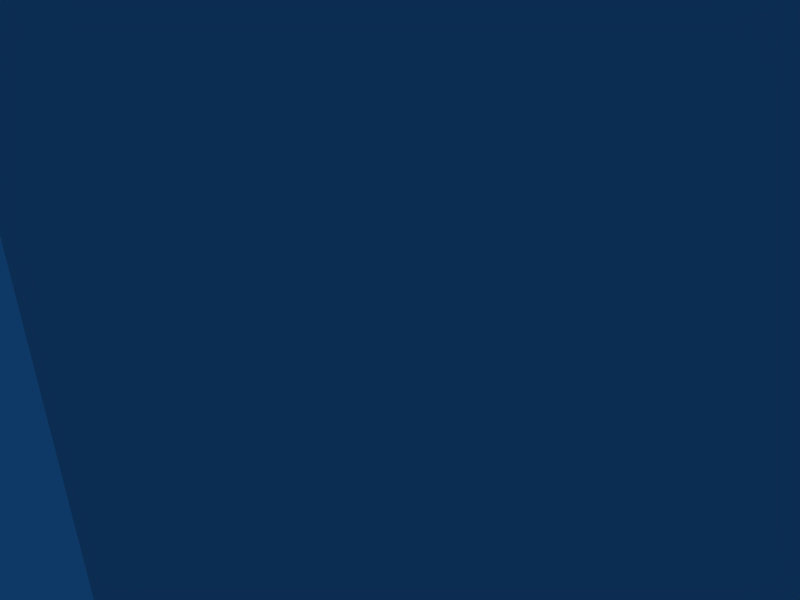 # Source: WeapRepair.blend  (saved by Blender 2.49.2; exported with 4.5.12 LTS)
import bpy
from mathutils import Matrix  # noqa: F401  (used for matrix-valued properties, if any)

bpy.ops.wm.read_factory_settings(use_empty=True)
scene = bpy.context.scene
scene.name = 'Scene'

# ---- collections
col_collection_1 = bpy.data.collections.new('Collection 1'); scene.collection.children.link(col_collection_1)

# ---- world
world_world = bpy.data.worlds.new('World'); scene.world = world_world
world_world.color = (0.05656, 0.2208, 0.4)
world_world.use_sun_shadow = False
world_world.sun_shadow_jitter_overblur = 0.0
world_world.cycles.sampling_method = 'MANUAL'
world_world.cycles.sample_map_resolution = 256

# ---- cameras
cam_camera = bpy.data.cameras.new('Camera')
cam_camera.passepartout_alpha = 0.2
cam_camera.clip_end = 5000.0
cam_camera.lens = 35.0
cam_camera.ortho_scale = 7.314
cam_camera.show_passepartout = False
cam_camera.show_safe_areas = True
cam_camera.dof.focus_distance = 0.0
cam_camera.dof.aperture_fstop = 128.0

# ---- lights
light_spot = bpy.data.lights.new('Spot', 'POINT')
light_spot.transmission_factor = 0.0
light_spot.cutoff_distance = 30.0
light_spot.energy = 100.0
light_spot.shadow_buffer_clip_start = 1.001
light_spot.shadow_soft_size = 1.0
light_spot.shadow_maximum_resolution = 0.006
light_spot.use_absolute_resolution = True
light_spot.cycles.use_multiple_importance_sampling = False

# ---- meshes
me_cube = bpy.data.meshes.new('Cube')
me_cube.from_pydata([(2.248, -2.656, -4.973), (2.248, 2.317, -4.973), (2.248, 2.317, 4.973), (12.19, -2.656, 9.947), (12.19, 2.317, 9.947), (2.248, 2.317, 9.947), (12.19, -2.656, -9.947), (12.19, 2.317, -9.947), (2.248, 2.317, -9.947), (2.248, -2.656, -9.947), (-2.726, -2.656, -9.947), (-2.726, 2.317, -9.947), (-2.726, 2.317, -4.973), (-2.726, -2.656, -4.973), (-7.699, -2.656, -4.973), (-7.699, 2.317, -4.973), (-7.699, 2.317, -9.947), (-7.699, -2.656, -9.947), (-7.699, 2.317, 4.973), (-7.699, -2.656, 4.973), (-2.726, -2.656, 4.973), (-2.726, 2.317, 4.973), (-2.726, 2.317, 9.947), (-2.726, -2.656, 9.947), (-7.699, -2.656, 9.947), (-7.699, 2.317, 9.947), (2.248, -2.656, 9.947), (2.248, -2.656, 4.973), (2.248, -5.143, 4.973), (2.248, -5.143, 9.947), (2.248, -5.143, -9.947), (12.19, -5.143, -9.947), (12.19, -5.143, 9.947), (12.19, -5.143, 4.973), (12.19, -5.143, -4.973), (2.248, -5.143, -4.973), (2.248, 4.804, -9.947), (2.248, 4.804, 9.947), (12.19, 4.804, 9.947), (12.19, 4.804, 4.973), (2.248, 4.804, 4.973), (12.19, 4.804, -4.973), (2.248, 4.804, -4.973), (17.17, 4.804, -4.973), (17.17, 4.804, 4.973), (17.17, 4.804, 9.947), (17.17, 4.804, -9.947), (17.17, -5.143, -4.973), (17.17, -5.143, 4.973), (17.17, -5.143, 9.947), (17.17, -5.143, -9.947), (17.17, 2.317, -9.947), (17.17, -2.656, -9.947), (17.17, 2.317, 9.947), (17.17, -2.656, 9.947), (42.04, 2.317, -4.974), (42.04, -2.656, -4.974), (42.04, 2.317, 4.973), (42.04, -2.656, 4.973), (42.04, -2.656, 9.947), (42.04, 2.317, 9.947), (42.04, -2.656, -9.947), (42.04, 2.317, -9.947), (42.04, -5.143, -9.947), (42.04, -5.143, 9.947), (42.04, -5.143, 4.973), (42.04, -5.143, -4.974), (42.04, 4.804, -9.947), (42.04, 4.804, 9.947), (42.04, 4.804, 4.973), (42.04, 4.804, -4.974), (17.17, 9.778, 4.973), (17.17, 9.778, 9.947), (12.19, 9.778, 9.947), (12.19, 9.778, 4.973), (12.19, 11.77, 4.973), (12.19, 11.77, 9.947), (17.17, 11.77, 4.973), (17.17, 11.77, 9.947), (17.17, 11.77, -4.973), (17.17, 9.778, -4.973), (12.19, 11.77, -4.973), (12.19, 9.778, -4.973), (17.17, 9.778, -9.947), (12.19, 9.778, -9.947), (12.19, 11.77, -9.947), (17.17, 11.77, -9.947), (12.19, 4.804, -9.947)], [], [(0, 27, 2, 1), (26, 3, 4, 5), (9, 8, 7, 6), (8, 9, 10, 11), (1, 8, 11, 12), (9, 0, 13, 10), (0, 1, 12, 13), (10, 13, 14, 17), (12, 11, 16, 15), (11, 10, 17, 16), (14, 15, 16, 17), (14, 13, 20, 19), (15, 14, 19, 18), (12, 15, 18, 21), (13, 12, 21, 20), (21, 18, 25, 22), (18, 19, 24, 25), (19, 20, 23, 24), (23, 22, 25, 24), (23, 20, 27, 26), (22, 23, 26, 5), (21, 22, 5, 2), (20, 21, 2, 27), (27, 28, 29, 26), (9, 6, 31, 30), (0, 9, 30, 35), (3, 26, 29, 32), (27, 0, 35, 28), (28, 35, 34, 33), (28, 33, 32, 29), (34, 35, 30, 31), (5, 37, 40, 2), (7, 8, 36, 87), (8, 1, 42, 36), (5, 4, 38, 37), (1, 2, 40, 42), (42, 40, 39, 41), (39, 40, 37, 38), (42, 41, 87, 36), (41, 39, 44, 43), (38, 4, 53, 45), (7, 87, 46, 51), (33, 34, 47, 48), (32, 33, 48, 49), (3, 32, 49, 54), (34, 31, 50, 47), (31, 6, 52, 50), (6, 7, 51, 52), (4, 3, 54, 53), (53, 54, 59, 60), (52, 51, 62, 61), (50, 52, 61, 63), (47, 50, 63, 66), (54, 49, 64, 59), (49, 48, 65, 64), (48, 47, 66, 65), (51, 46, 67, 62), (46, 43, 70, 67), (45, 53, 60, 68), (44, 45, 68, 69), (43, 44, 69, 70), (55, 57, 58, 56), (58, 57, 60, 59), (55, 56, 61, 62), (61, 56, 66, 63), (58, 59, 64, 65), (56, 58, 65, 66), (55, 62, 67, 70), (60, 57, 69, 68), (57, 55, 70, 69), (45, 44, 71, 72), (38, 45, 72, 73), (44, 39, 74, 71), (39, 38, 73, 74), (74, 73, 76, 75), (73, 72, 78, 76), (72, 71, 77, 78), (75, 76, 78, 77), (77, 71, 80, 79), (75, 77, 79, 81), (74, 75, 81, 82), (71, 74, 82, 80), (82, 81, 85, 84), (81, 79, 86, 85), (79, 80, 83, 86), (83, 84, 85, 86), (83, 80, 43, 46), (84, 83, 46, 87), (82, 84, 87, 41), (80, 82, 41, 43)])
_uv = me_cube.uv_layers.new(name='UVTex')
_uv.uv.foreach_set('vector', [0.4246, 0.7403, 0.425, 0.8748, 0.3577, 0.875, 0.3573, 0.7405, 0.1957, 0.1347, 0.1953, 0.2692, 0.128, 0.269, 0.1284, 0.1345, 0.425, 0.5382, 0.3577, 0.5384, 0.3573, 0.4039, 0.4246, 0.4037, 0.3577, 0.5384, 0.425, 0.5382, 0.4252, 0.6055, 0.3579, 0.6057, 0.4588, 0.6066, 0.4586, 0.5393, 0.5259, 0.5391, 0.5261, 0.6064, 0.8638, 0.5389, 0.864, 0.6062, 0.7968, 0.6064, 0.7966, 0.5391, 0.5259, 0.8758, 0.4586, 0.8756, 0.4588, 0.8084, 0.5261, 0.8086, 0.7966, 0.5391, 0.7968, 0.6064, 0.7295, 0.6066, 0.7293, 0.5393, 0.5261, 0.6064, 0.5259, 0.5391, 0.5931, 0.5389, 0.5933, 0.6062, 0.3579, 0.6057, 0.4252, 0.6055, 0.4254, 0.6727, 0.3581, 0.6729, 0.9321, 0.6062, 0.8649, 0.6064, 0.8647, 0.5391, 0.9319, 0.5389, 0.7295, 0.6066, 0.7968, 0.6064, 0.7972, 0.7409, 0.7299, 0.7411, 0.8649, 0.6064, 0.9321, 0.6062, 0.9325, 0.7407, 0.8653, 0.7409, 0.5261, 0.6064, 0.5933, 0.6062, 0.5938, 0.7407, 0.5265, 0.7409, 0.8647, 0.8084, 0.9319, 0.8082, 0.9323, 0.9427, 0.8651, 0.9429, 0.5265, 0.7409, 0.5938, 0.7407, 0.594, 0.808, 0.5267, 0.8082, 0.8653, 0.7409, 0.9325, 0.7407, 0.9327, 0.808, 0.8655, 0.8082, 0.7299, 0.7411, 0.7972, 0.7409, 0.7974, 0.8082, 0.7301, 0.8084, 0.1959, 0.06747, 0.1286, 0.06726, 0.1288, 0.0, 0.1961, 0.0002063, 0.7974, 0.8082, 0.7972, 0.7409, 0.8644, 0.7407, 0.8647, 0.808, 0.1286, 0.06726, 0.1959, 0.06747, 0.1957, 0.1347, 0.1284, 0.1345, 0.5265, 0.7409, 0.5267, 0.8082, 0.4594, 0.8084, 0.4592, 0.7411, 0.7972, 0.8758, 0.797, 0.8086, 0.8642, 0.8084, 0.8644, 0.8756, 0.1341, 0.7403, 0.1005, 0.7404, 0.1007, 0.8076, 0.1343, 0.8075, 0.425, 0.5382, 0.4246, 0.4037, 0.4582, 0.4036, 0.4586, 0.5381, 0.4246, 0.7403, 0.4244, 0.673, 0.458, 0.6729, 0.4582, 0.7402, 0.1953, 0.2692, 0.1957, 0.1347, 0.2293, 0.1348, 0.2289, 0.2694, 0.425, 0.8748, 0.4246, 0.7403, 0.4582, 0.7402, 0.4586, 0.8747, 0.6604, 0.5387, 0.5259, 0.5383, 0.5263, 0.4038, 0.6608, 0.4042, 0.6604, 0.5387, 0.6608, 0.4042, 0.7281, 0.4044, 0.7277, 0.5389, 0.5263, 0.4038, 0.5259, 0.5383, 0.4586, 0.5381, 0.459, 0.4036, 0.1343, 0.673, 0.1007, 0.6729, 0.1005, 0.7402, 0.1341, 0.7403, 0.3573, 0.4039, 0.3577, 0.5384, 0.3241, 0.5385, 0.3237, 0.404, 0.3571, 0.6732, 0.3573, 0.7405, 0.3237, 0.7406, 0.3235, 0.6733, 0.1284, 0.1345, 0.128, 0.269, 0.09437, 0.2689, 0.09478, 0.1344, 0.3573, 0.7405, 0.3577, 0.875, 0.3241, 0.8751, 0.3237, 0.7406, 0.7966, 0.000619, 0.9311, 0.0002063, 0.9315, 0.1347, 0.797, 0.1351, 0.9315, 0.1347, 0.9311, 0.0002063, 0.9983, 0.0, 0.9988, 0.1345, 0.7966, 0.000619, 0.797, 0.1351, 0.7297, 0.1353, 0.7293, 0.0008253, 0.797, 0.1351, 0.9315, 0.1347, 0.9317, 0.202, 0.7972, 0.2024, 0.09437, 0.2689, 0.128, 0.269, 0.1278, 0.3363, 0.09417, 0.3362, 0.3573, 0.4039, 0.3237, 0.404, 0.3235, 0.3367, 0.3571, 0.3366, 0.6608, 0.4042, 0.5263, 0.4038, 0.5265, 0.3365, 0.661, 0.3369, 0.7281, 0.4044, 0.6608, 0.4042, 0.661, 0.3369, 0.7283, 0.3371, 0.1953, 0.2692, 0.2289, 0.2694, 0.2287, 0.3366, 0.1951, 0.3365, 0.5263, 0.4038, 0.459, 0.4036, 0.4592, 0.3363, 0.5265, 0.3365, 0.4582, 0.4036, 0.4246, 0.4037, 0.4244, 0.3364, 0.458, 0.3363, 0.4246, 0.4037, 0.3573, 0.4039, 0.3571, 0.3366, 0.4244, 0.3364, 0.128, 0.269, 0.1953, 0.2692, 0.1951, 0.3365, 0.1278, 0.3363, 0.1278, 0.3363, 0.1951, 0.3365, 0.194, 0.6728, 0.1268, 0.6726, 0.4244, 0.3364, 0.3571, 0.3366, 0.3561, 0.0003095, 0.4233, 0.0001032, 0.458, 0.3363, 0.4244, 0.3364, 0.4233, 0.0001032, 0.457, 0.0, 0.5265, 0.3365, 0.4592, 0.3363, 0.4603, 0.0, 0.5275, 0.0002064, 0.1951, 0.3365, 0.2287, 0.3366, 0.2277, 0.6729, 0.194, 0.6728, 0.7283, 0.3371, 0.661, 0.3369, 0.662, 0.000619, 0.7293, 0.0008253, 0.661, 0.3369, 0.5265, 0.3365, 0.5275, 0.0002064, 0.662, 0.000619, 0.3571, 0.3366, 0.3235, 0.3367, 0.3224, 0.0004126, 0.3561, 0.0003095, 0.7299, 0.2026, 0.7972, 0.2024, 0.7982, 0.5387, 0.731, 0.5389, 0.09417, 0.3362, 0.1278, 0.3363, 0.1268, 0.6726, 0.09313, 0.6725, 0.9317, 0.202, 0.999, 0.2018, 1.0, 0.5381, 0.9327, 0.5383, 0.7972, 0.2024, 0.9317, 0.202, 0.9327, 0.5383, 0.7982, 0.5387, 0.6278, 0.7408, 0.6282, 0.6063, 0.6955, 0.6065, 0.6951, 0.741, 0.6955, 0.6065, 0.6282, 0.6063, 0.6284, 0.539, 0.6957, 0.5392, 0.6278, 0.7408, 0.6951, 0.741, 0.6949, 0.8083, 0.6276, 0.8081, 0.6949, 0.8083, 0.6951, 0.741, 0.7287, 0.7411, 0.7285, 0.8084, 0.6955, 0.6065, 0.6957, 0.5392, 0.7293, 0.5393, 0.7291, 0.6066, 0.6951, 0.741, 0.6955, 0.6065, 0.7291, 0.6066, 0.7287, 0.7411, 0.6278, 0.7408, 0.6276, 0.8081, 0.594, 0.808, 0.5942, 0.7407, 0.6284, 0.539, 0.6282, 0.6063, 0.5946, 0.6062, 0.5948, 0.5389, 0.6282, 0.6063, 0.6278, 0.7408, 0.5942, 0.7407, 0.5946, 0.6062, 0.09499, 0.6732, 0.09478, 0.7405, 0.02752, 0.7403, 0.02773, 0.673, 0.09437, 0.2689, 0.09417, 0.3362, 0.0269, 0.336, 0.02711, 0.2687, 0.7291, 0.8084, 0.7293, 0.8756, 0.662, 0.8758, 0.6618, 0.8086, 0.2291, 0.8747, 0.2293, 0.942, 0.162, 0.9422, 0.1618, 0.8749, 0.1618, 0.8749, 0.162, 0.9422, 0.1351, 0.9423, 0.1349, 0.875, 0.02711, 0.2687, 0.0269, 0.336, 0.0, 0.3359, 0.0002063, 0.2687, 0.02773, 0.673, 0.02752, 0.7403, 0.000619, 0.7402, 0.0008254, 0.6729, 0.3233, 0.8747, 0.3235, 0.942, 0.2562, 0.9422, 0.256, 0.8749, 0.000619, 0.7402, 0.02752, 0.7403, 0.02711, 0.8748, 0.0002064, 0.8747, 0.3233, 0.8747, 0.256, 0.8749, 0.2556, 0.7404, 0.3229, 0.7402, 0.1618, 0.8749, 0.1349, 0.875, 0.1345, 0.7405, 0.1614, 0.7404, 0.7297, 0.8084, 0.797, 0.8086, 0.7966, 0.9431, 0.7293, 0.9429, 0.1614, 0.7404, 0.1345, 0.7405, 0.1343, 0.6732, 0.1612, 0.6731, 0.3229, 0.7402, 0.2556, 0.7404, 0.2554, 0.6731, 0.3226, 0.6729, 0.0002064, 0.8747, 0.02711, 0.8748, 0.0269, 0.942, 0.0, 0.942, 0.2562, 0.3369, 0.2564, 0.4042, 0.2295, 0.4043, 0.2293, 0.337, 0.0269, 0.942, 0.02711, 0.8748, 0.09437, 0.875, 0.09417, 0.9423, 0.2564, 0.4042, 0.2562, 0.3369, 0.3235, 0.3367, 0.3237, 0.404, 0.1614, 0.7404, 0.1612, 0.6731, 0.2285, 0.6729, 0.2287, 0.7402, 0.594, 0.8756, 0.5942, 0.8084, 0.6614, 0.8086, 0.6612, 0.8758])
me_cube.use_remesh_preserve_volume = False
me_cube.use_remesh_preserve_attributes = False
me_cube.use_mirror_vertex_groups = False
me_cube.update()
arm_armature = bpy.data.armatures.new('Armature')  # bones are not reproduced

# ---- objects
ob_armature = bpy.data.objects.new('Armature', arm_armature)
ob_cube = bpy.data.objects.new('Cube', me_cube)
ob_lamp = bpy.data.objects.new('Lamp', light_spot)
ob_camera = bpy.data.objects.new('Camera', cam_camera)

# ---- transforms, parenting, visibility, modifiers, constraints
ob_armature.location = (0.0, 0.0, 0.0)
ob_armature.lock_rotations_4d = False
ob_armature.empty_display_type = 'ARROWS'
ob_armature.lineart.crease_threshold = 0.0
ob_cube.parent = ob_armature
ob_cube.location = (0.0, 0.0, 0.0)
ob_cube.lock_rotations_4d = False
ob_cube.empty_display_type = 'ARROWS'
ob_cube.color = (0.0, 0.0, 0.0, 1.0)
ob_cube.lineart.crease_threshold = 0.0
_vg = ob_cube.vertex_groups.new(name='Root')
for _i, _w in zip([0, 1, 2, 3, 4, 5, 6, 7, 8, 9, 10, 11, 12, 13, 14, 15, 16, 17, 18, 19, 20, 21, 22, 23, 24, 25, 26, 27, 28, 29, 30, 31, 32, 33, 34, 35, 36, 37, 38, 39, 40, 41, 42, 43, 44, 45, 46, 47, 48, 49, 50, 51, 52, 53, 54, 55, 56, 57, 58, 59, 60, 61, 62, 63, 64, 65, 66, 67, 68, 69, 70, 71, 72, 73, 74, 75, 76, 77, 78, 79, 80, 81, 82, 83, 84, 85, 86, 87], [0.9676, 0.9637, 0.9468, 0.8852, 0.8777, 0.9602, 0.8876, 0.8813, 0.9665, 0.9672, 0.9845, 0.9837, 0.9836, 0.9859, 0.9911, 0.9906, 0.9892, 0.9897, 0.9891, 0.9903, 0.9841, 0.9803, 0.9813, 0.9827, 0.9884, 0.9877, 0.9652, 0.9659, 0.9647, 0.9586, 0.9594, 0.8881, 0.8857, 0.8867, 0.8871, 0.9619, 0.9606, 0.9516, 0.867, 0.8543, 0.9427, 0.858, 0.9539, 0.8137, 0.8074, 0.8175, 0.8195, 0.81, 0.8094, 0.8124, 0.8137, 0.8177, 0.8152, 0.8159, 0.8137, 0.06595, 0.05374, 0.06653, 0.05321, 0.07533, 0.09321, 0.07884, 0.09143, 0.07457, 0.07222, 0.05672, 0.05733, 0.08276, 0.08741, 0.06658, 0.06561, 0.8375, 0.8355, 0.8184, 0.8185, 0.8266, 0.8143, 0.842, 0.8364, 0.8391, 0.837, 0.8125, 0.8146, 0.8452, 0.8474, 0.8427, 0.8468, 0.8715]): _vg.add([_i], _w, 'REPLACE')
_vg = ob_cube.vertex_groups.new(name='GunPoint')
_m = ob_cube.modifiers.new('Armature', 'ARMATURE')
_m.object = ob_armature
_m.use_bone_envelopes = True
ob_lamp.location = (4.076, 1.005, 5.904)
ob_lamp.rotation_euler = (0.6503, 0.05522, 1.866)
ob_lamp.lock_rotations_4d = False
ob_lamp.empty_display_type = 'ARROWS'
ob_lamp.color = (0.0, 0.0, 0.0, 0.0)
ob_lamp.lineart.crease_threshold = 0.0
ob_camera.location = (7.481, -6.508, 5.344)
ob_camera.rotation_euler = (1.109, 0.01082, 0.8149)
ob_camera.lock_rotations_4d = False
ob_camera.empty_display_type = 'ARROWS'
ob_camera.color = (0.0, 0.0, 0.0, 0.0)
ob_camera.display_type = 'WIRE'
ob_camera.lineart.crease_threshold = 0.0

# ---- collection membership
col_collection_1.objects.link(ob_armature)
col_collection_1.objects.link(ob_cube)
col_collection_1.objects.link(ob_lamp)
col_collection_1.objects.link(ob_camera)

# ---- scene / render settings (as saved in the file)
scene.camera = ob_camera
scene.frame_start = 1; scene.frame_end = 250; scene.frame_set(1)
scene.render.engine = 'BLENDER_EEVEE_NEXT'
scene.render.image_settings.file_format = 'JPEG'
scene.render.image_settings.color_mode = 'RGB'
scene.render.image_settings.compression = 90
scene.render.resolution_x = 800
scene.render.resolution_y = 600
scene.render.pixel_aspect_x = 100.0
scene.render.pixel_aspect_y = 100.0
scene.render.fps = 25
scene.render.dither_intensity = 0.0
scene.render.use_compositing = False
scene.render.use_sequencer = False
scene.render.bake_margin = 2
scene.render.bake_bias = 0.0
scene.render.use_stamp_time = False
scene.render.use_stamp_date = False
scene.render.use_stamp_frame = False
scene.render.use_stamp_camera = False
scene.render.use_stamp_scene = False
scene.render.use_stamp_filename = False
scene.render.use_stamp_render_time = False
scene.render.stamp_font_size = 0
scene.cycles.use_denoising = False
scene.cycles.samples = 10
scene.cycles.sampling_pattern = 'TABULATED_SOBOL'
scene.cycles.light_sampling_threshold = 0.0
scene.cycles.use_adaptive_sampling = False
scene.cycles.use_light_tree = False
scene.cycles.blur_glossy = 0.0
scene.cycles.volume_bounces = 1
scene.cycles.pixel_filter_type = 'GAUSSIAN'
scene.cycles.sample_clamp_indirect = 0.0
scene.view_settings.view_transform = 'Raw'
bpy.context.view_layer.update()
